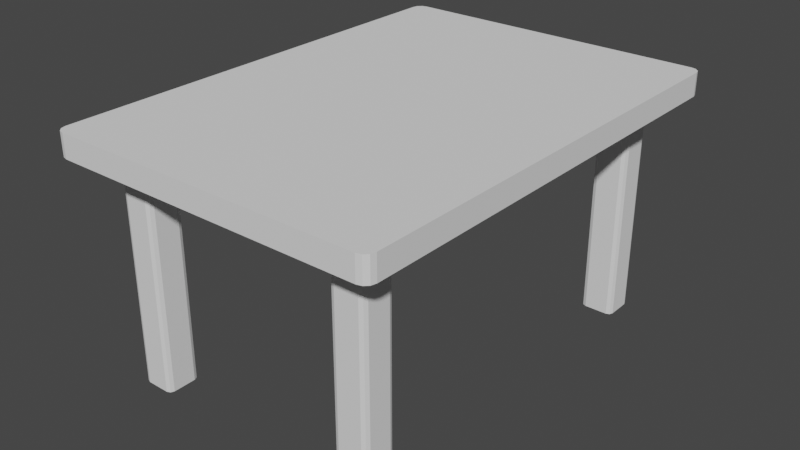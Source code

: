 # Source: table_rec140.blend  (saved by Blender 3.4.6; exported with 4.5.12 LTS)
import bpy
from mathutils import Matrix  # noqa: F401  (used for matrix-valued properties, if any)

bpy.ops.wm.read_factory_settings(use_empty=True)
scene = bpy.context.scene
scene.name = 'Scene'

# ---- collections
col_collection = bpy.data.collections.new('Collection'); scene.collection.children.link(col_collection)

# ---- world
world_world = bpy.data.worlds.new('World'); scene.world = world_world
world_world.use_nodes = True; world_world.node_tree.nodes.clear()
_N = world_world.node_tree.nodes; _L = world_world.node_tree.links
n0 = _N.new('ShaderNodeOutputWorld'); n0.name = 'World Output'; n0.location = (300, 300)
n1 = _N.new('ShaderNodeBackground'); n1.name = 'Background'; n1.location = (10, 300)
n1.inputs[0].default_value = (0.05088, 0.05088, 0.05088, 1.0)
_L.new(n1.outputs[0], n0.inputs[0])
n0.is_active_output = True
world_world.color = (0.05088, 0.05088, 0.05088)
world_world.use_sun_shadow = False
world_world.sun_shadow_jitter_overblur = 0.0

# ---- meshes
me_x = bpy.data.meshes.new('Куб')
me_x.from_pydata([(-0.3847, -0.5992, -0.0798), (-0.3997, -0.5842, -0.0798), (-0.3953, -0.5948, -0.0798), (-0.3997, -0.5842, -0.02982), (-0.3847, -0.5992, -0.02982), (-0.3953, -0.5948, -0.02982), (-0.3997, 0.5865, -0.0798), (-0.3847, 0.6015, -0.0798), (-0.3953, 0.5971, -0.0798), (-0.3847, 0.6015, -0.02982), (-0.3997, 0.5865, -0.02982), (-0.3953, 0.5971, -0.02982), (0.4002, -0.5842, -0.0798), (0.3852, -0.5992, -0.0798), (0.3958, -0.5948, -0.0798), (0.3852, -0.5992, -0.02982), (0.4002, -0.5842, -0.02982), (0.3958, -0.5948, -0.02982), (0.3852, 0.6015, -0.0798), (0.4002, 0.5865, -0.0798), (0.3958, 0.5971, -0.0798), (0.4002, 0.5865, -0.02982), (0.3852, 0.6015, -0.02982), (0.3958, 0.5971, -0.02982), (-0.3847, -0.5992, -0.6998), (-0.3997, -0.5842, -0.6998), (-0.3953, -0.5948, -0.6998), (-0.3997, -0.5842, -0.0798), (-0.3847, -0.5992, -0.0798), (-0.3953, -0.5948, -0.0798), (-0.3997, -0.5142, -0.6998), (-0.3847, -0.4992, -0.6998), (-0.3953, -0.5036, -0.6998), (-0.3847, -0.4992, -0.0798), (-0.3997, -0.5142, -0.0798), (-0.3953, -0.5036, -0.0798), (-0.2997, -0.5842, -0.6998), (-0.3147, -0.5992, -0.6998), (-0.3041, -0.5948, -0.6998), (-0.3147, -0.5992, -0.0798), (-0.2997, -0.5842, -0.0798), (-0.3041, -0.5948, -0.0798), (-0.3147, -0.4992, -0.6998), (-0.2997, -0.5142, -0.6998), (-0.3041, -0.5036, -0.6998), (-0.2997, -0.5142, -0.0798), (-0.3147, -0.4992, -0.0798), (-0.3041, -0.5036, -0.0798), (-0.3847, 0.5014, -0.6996), (-0.3997, 0.5164, -0.6996), (-0.3953, 0.5058, -0.6996), (-0.3997, 0.5164, -0.0798), (-0.3847, 0.5014, -0.0798), (-0.3953, 0.5058, -0.0798), (-0.3997, 0.5864, -0.6996), (-0.3847, 0.6014, -0.6996), (-0.3953, 0.597, -0.6996), (-0.3847, 0.6014, -0.0798), (-0.3997, 0.5864, -0.0798), (-0.3953, 0.597, -0.0798), (-0.2997, 0.5164, -0.6996), (-0.3147, 0.5014, -0.6996), (-0.3041, 0.5058, -0.6996), (-0.3147, 0.5014, -0.0798), (-0.2997, 0.5164, -0.0798), (-0.3041, 0.5058, -0.0798), (-0.3147, 0.6014, -0.6996), (-0.2997, 0.5864, -0.6996), (-0.3041, 0.597, -0.6996), (-0.2997, 0.5864, -0.0798), (-0.3147, 0.6014, -0.0798), (-0.3041, 0.597, -0.0798), (0.3152, -0.5992, -0.7), (0.3002, -0.5842, -0.7), (0.3046, -0.5948, -0.7), (0.3002, -0.5842, -0.07979), (0.3152, -0.5992, -0.07979), (0.3046, -0.5948, -0.07979), (0.3002, -0.5142, -0.7), (0.3152, -0.4992, -0.7), (0.3046, -0.5036, -0.7), (0.3152, -0.4992, -0.07979), (0.3002, -0.5142, -0.07979), (0.3046, -0.5036, -0.07979), (0.4002, -0.5842, -0.7), (0.3852, -0.5992, -0.7), (0.3958, -0.5948, -0.7), (0.3852, -0.5992, -0.07979), (0.4002, -0.5842, -0.07979), (0.3958, -0.5948, -0.07979), (0.3852, -0.4992, -0.7), (0.4002, -0.5142, -0.7), (0.3958, -0.5036, -0.7), (0.4002, -0.5142, -0.07979), (0.3852, -0.4992, -0.07979), (0.3958, -0.5036, -0.07979), (0.3152, 0.5014, -0.6996), (0.3002, 0.5164, -0.6996), (0.3046, 0.5058, -0.6996), (0.3002, 0.5164, -0.07979), (0.3152, 0.5014, -0.07979), (0.3046, 0.5058, -0.07979), (0.3002, 0.5864, -0.6996), (0.3152, 0.6014, -0.6996), (0.3046, 0.597, -0.6996), (0.3152, 0.6014, -0.07979), (0.3002, 0.5864, -0.07979), (0.3046, 0.597, -0.07979), (0.4002, 0.5164, -0.6996), (0.3852, 0.5014, -0.6996), (0.3958, 0.5058, -0.6996), (0.3852, 0.5014, -0.07979), (0.4002, 0.5164, -0.07979), (0.3958, 0.5058, -0.07979), (0.3852, 0.6014, -0.6996), (0.4002, 0.5864, -0.6996), (0.3958, 0.597, -0.6996), (0.4002, 0.5864, -0.07979), (0.3852, 0.6014, -0.07979), (0.3958, 0.597, -0.07979), (-0.4705, -0.6999, 0.03988), (-0.5005, -0.6699, 0.03988), (-0.4855, -0.6959, 0.03988), (-0.4965, -0.6849, 0.03988), (-0.5005, -0.6699, -0.0301), (-0.4705, -0.6999, -0.0301), (-0.4965, -0.6849, -0.0301), (-0.4855, -0.6959, -0.0301), (-0.5005, 0.6699, 0.03988), (-0.4705, 0.6999, 0.03988), (-0.4965, 0.6849, 0.03988), (-0.4855, 0.6959, 0.03988), (-0.4705, 0.6999, -0.0301), (-0.5005, 0.6699, -0.0301), (-0.4855, 0.6959, -0.0301), (-0.4965, 0.6849, -0.0301), (0.5005, -0.6699, 0.03988), (0.4705, -0.6999, 0.03988), (0.4965, -0.6849, 0.03988), (0.4855, -0.6959, 0.03988), (0.4705, -0.6999, -0.0301), (0.5005, -0.6699, -0.0301), (0.4855, -0.6959, -0.0301), (0.4965, -0.6849, -0.0301), (0.4705, 0.6999, 0.03988), (0.5005, 0.6699, 0.03988), (0.4855, 0.6959, 0.03988), (0.4965, 0.6849, 0.03988), (0.5005, 0.6699, -0.0301), (0.4705, 0.6999, -0.0301), (0.4965, 0.6849, -0.0301), (0.4855, 0.6959, -0.0301)], [], [(13, 15, 4, 0), (19, 21, 16, 12), (30, 32, 31, 42, 44, 43, 36, 38, 37, 24, 26, 25), (21, 23, 22, 9, 11, 10, 3, 5, 4, 15, 17, 16), (1, 3, 10, 6), (7, 9, 22, 18), (37, 39, 28, 24), (43, 45, 40, 36), (54, 56, 55, 66, 68, 67, 60, 62, 61, 48, 50, 49), (45, 47, 46, 33, 35, 34, 27, 29, 28, 39, 41, 40), (25, 27, 34, 30), (31, 33, 46, 42), (61, 63, 52, 48), (67, 69, 64, 60), (78, 80, 79, 90, 92, 91, 84, 86, 85, 72, 74, 73), (69, 71, 70, 57, 59, 58, 51, 53, 52, 63, 65, 64), (49, 51, 58, 54), (55, 57, 70, 66), (85, 87, 76, 72), (91, 93, 88, 84), (102, 104, 103, 114, 116, 115, 108, 110, 109, 96, 98, 97), (93, 95, 94, 81, 83, 82, 75, 77, 76, 87, 89, 88), (73, 75, 82, 78), (79, 81, 94, 90), (109, 111, 100, 96), (115, 117, 112, 108), (117, 119, 118, 105, 107, 106, 99, 101, 100, 111, 113, 112), (97, 99, 106, 102), (103, 105, 118, 114), (0, 4, 5, 2), (2, 5, 3, 1), (9, 7, 8, 11), (11, 8, 6, 10), (21, 19, 20, 23), (23, 20, 18, 22), (15, 13, 14, 17), (17, 14, 12, 16), (24, 28, 29, 26), (26, 29, 27, 25), (33, 31, 32, 35), (35, 32, 30, 34), (45, 43, 44, 47), (47, 44, 42, 46), (39, 37, 38, 41), (41, 38, 36, 40), (48, 52, 53, 50), (50, 53, 51, 49), (57, 55, 56, 59), (59, 56, 54, 58), (69, 67, 68, 71), (71, 68, 66, 70), (63, 61, 62, 65), (65, 62, 60, 64), (72, 76, 77, 74), (74, 77, 75, 73), (81, 79, 80, 83), (83, 80, 78, 82), (93, 91, 92, 95), (95, 92, 90, 94), (87, 85, 86, 89), (89, 86, 84, 88), (96, 100, 101, 98), (98, 101, 99, 97), (105, 103, 104, 107), (107, 104, 102, 106), (117, 115, 116, 119), (119, 116, 114, 118), (111, 109, 110, 113), (113, 110, 108, 112), (6, 8, 7, 18, 20, 19, 12, 14, 13, 0, 2, 1), (137, 140, 125, 120), (145, 148, 141, 136), (148, 150, 151, 149, 132, 134, 135, 133, 124, 126, 127, 125, 140, 142, 143, 141), (121, 124, 133, 128), (129, 132, 149, 144), (120, 125, 127, 122), (122, 127, 126, 123), (123, 126, 124, 121), (132, 129, 131, 134), (134, 131, 130, 135), (135, 130, 128, 133), (148, 145, 147, 150), (150, 147, 146, 151), (151, 146, 144, 149), (140, 137, 139, 142), (142, 139, 138, 143), (143, 138, 136, 141), (128, 130, 131, 129, 144, 146, 147, 145, 136, 138, 139, 137, 120, 122, 123, 121)])
_uv = me_x.uv_layers.new(name='UVКарта')
_uv.uv.foreach_set('vector', [0.375, 0.7542, 0.625, 0.7542, 0.625, 0.9958, 0.375, 0.9958, 0.375, 0.5019, 0.625, 0.5019, 0.625, 0.7481, 0.375, 0.7481, 0.125, 0.5375, 0.136, 0.511, 0.1625, 0.5, 0.3375, 0.5, 0.364, 0.511, 0.375, 0.5375, 0.375, 0.7125, 0.364, 0.739, 0.3375, 0.75, 0.1625, 0.75, 0.136, 0.739, 0.125, 0.7125, 0.625, 0.5019, 0.6262, 0.5005, 0.6292, 0.5, 0.8708, 0.5, 0.8738, 0.5005, 0.875, 0.5019, 0.875, 0.7481, 0.8738, 0.7495, 0.8708, 0.75, 0.6292, 0.75, 0.6262, 0.7495, 0.625, 0.7481, 0.375, 0.001875, 0.625, 0.001875, 0.625, 0.2481, 0.375, 0.2481, 0.375, 0.2542, 0.625, 0.2542, 0.625, 0.4958, 0.375, 0.4958, 0.375, 0.7875, 0.625, 0.7875, 0.625, 0.9625, 0.375, 0.9625, 0.375, 0.5375, 0.625, 0.5375, 0.625, 0.7125, 0.375, 0.7125, 0.125, 0.5375, 0.136, 0.511, 0.1625, 0.5, 0.3375, 0.5, 0.364, 0.511, 0.375, 0.5375, 0.375, 0.7125, 0.364, 0.739, 0.3375, 0.75, 0.1625, 0.75, 0.136, 0.739, 0.125, 0.7125, 0.625, 0.5375, 0.636, 0.511, 0.6625, 0.5, 0.8375, 0.5, 0.864, 0.511, 0.875, 0.5375, 0.875, 0.7125, 0.864, 0.739, 0.8375, 0.75, 0.6625, 0.75, 0.636, 0.739, 0.625, 0.7125, 0.375, 0.0375, 0.625, 0.0375, 0.625, 0.2125, 0.375, 0.2125, 0.375, 0.2875, 0.625, 0.2875, 0.625, 0.4625, 0.375, 0.4625, 0.375, 0.7875, 0.625, 0.7875, 0.625, 0.9625, 0.375, 0.9625, 0.375, 0.5375, 0.625, 0.5375, 0.625, 0.7125, 0.375, 0.7125, 0.125, 0.5375, 0.136, 0.511, 0.1625, 0.5, 0.3375, 0.5, 0.364, 0.511, 0.375, 0.5375, 0.375, 0.7125, 0.364, 0.739, 0.3375, 0.75, 0.1625, 0.75, 0.136, 0.739, 0.125, 0.7125, 0.625, 0.5375, 0.636, 0.511, 0.6625, 0.5, 0.8375, 0.5, 0.864, 0.511, 0.875, 0.5375, 0.875, 0.7125, 0.864, 0.739, 0.8375, 0.75, 0.6625, 0.75, 0.636, 0.739, 0.625, 0.7125, 0.375, 0.0375, 0.625, 0.0375, 0.625, 0.2125, 0.375, 0.2125, 0.375, 0.2875, 0.625, 0.2875, 0.625, 0.4625, 0.375, 0.4625, 0.375, 0.7875, 0.625, 0.7875, 0.625, 0.9625, 0.375, 0.9625, 0.375, 0.5375, 0.625, 0.5375, 0.625, 0.7125, 0.375, 0.7125, 0.125, 0.5375, 0.136, 0.511, 0.1625, 0.5, 0.3375, 0.5, 0.364, 0.511, 0.375, 0.5375, 0.375, 0.7125, 0.364, 0.739, 0.3375, 0.75, 0.1625, 0.75, 0.136, 0.739, 0.125, 0.7125, 0.625, 0.5375, 0.636, 0.511, 0.6625, 0.5, 0.8375, 0.5, 0.864, 0.511, 0.875, 0.5375, 0.875, 0.7125, 0.864, 0.739, 0.8375, 0.75, 0.6625, 0.75, 0.636, 0.739, 0.625, 0.7125, 0.375, 0.0375, 0.625, 0.0375, 0.625, 0.2125, 0.375, 0.2125, 0.375, 0.2875, 0.625, 0.2875, 0.625, 0.4625, 0.375, 0.4625, 0.375, 0.7875, 0.625, 0.7875, 0.625, 0.9625, 0.375, 0.9625, 0.375, 0.5375, 0.625, 0.5375, 0.625, 0.7125, 0.375, 0.7125, 0.625, 0.5375, 0.636, 0.511, 0.6625, 0.5, 0.8375, 0.5, 0.864, 0.511, 0.875, 0.5375, 0.875, 0.7125, 0.864, 0.739, 0.8375, 0.75, 0.6625, 0.75, 0.636, 0.739, 0.625, 0.7125, 0.375, 0.0375, 0.625, 0.0375, 0.625, 0.2125, 0.375, 0.2125, 0.375, 0.2875, 0.625, 0.2875, 0.625, 0.4625, 0.375, 0.4625, 0.375, 0.9958, 0.625, 0.9958, 0.625, 1.0, 0.375, 1.0, 0.375, 0.0, 0.625, 0.0, 0.625, 0.001875, 0.375, 0.001875, 0.625, 0.2542, 0.375, 0.2542, 0.375, 0.25, 0.625, 0.25, 0.625, 0.25, 0.375, 0.25, 0.375, 0.2481, 0.625, 0.2481, 0.625, 0.5019, 0.375, 0.5019, 0.375, 0.5, 0.625, 0.5, 0.625, 0.5, 0.375, 0.5, 0.375, 0.4958, 0.625, 0.4958, 0.625, 0.7542, 0.375, 0.7542, 0.375, 0.75, 0.625, 0.75, 0.625, 0.75, 0.375, 0.75, 0.375, 0.7481, 0.625, 0.7481, 0.375, 0.9625, 0.625, 0.9625, 0.625, 1.0, 0.375, 1.0, 0.375, 0.0, 0.625, 0.0, 0.625, 0.0375, 0.375, 0.0375, 0.625, 0.2875, 0.375, 0.2875, 0.375, 0.25, 0.625, 0.25, 0.625, 0.25, 0.375, 0.25, 0.375, 0.2125, 0.625, 0.2125, 0.625, 0.5375, 0.375, 0.5375, 0.375, 0.5, 0.625, 0.5, 0.625, 0.5, 0.375, 0.5, 0.375, 0.4625, 0.625, 0.4625, 0.625, 0.7875, 0.375, 0.7875, 0.375, 0.75, 0.625, 0.75, 0.625, 0.75, 0.375, 0.75, 0.375, 0.7125, 0.625, 0.7125, 0.375, 0.9625, 0.625, 0.9625, 0.625, 1.0, 0.375, 1.0, 0.375, 0.0, 0.625, 0.0, 0.625, 0.0375, 0.375, 0.0375, 0.625, 0.2875, 0.375, 0.2875, 0.375, 0.25, 0.625, 0.25, 0.625, 0.25, 0.375, 0.25, 0.375, 0.2125, 0.625, 0.2125, 0.625, 0.5375, 0.375, 0.5375, 0.375, 0.5, 0.625, 0.5, 0.625, 0.5, 0.375, 0.5, 0.375, 0.4625, 0.625, 0.4625, 0.625, 0.7875, 0.375, 0.7875, 0.375, 0.75, 0.625, 0.75, 0.625, 0.75, 0.375, 0.75, 0.375, 0.7125, 0.625, 0.7125, 0.375, 0.9625, 0.625, 0.9625, 0.625, 1.0, 0.375, 1.0, 0.375, 0.0, 0.625, 0.0, 0.625, 0.0375, 0.375, 0.0375, 0.625, 0.2875, 0.375, 0.2875, 0.375, 0.25, 0.625, 0.25, 0.625, 0.25, 0.375, 0.25, 0.375, 0.2125, 0.625, 0.2125, 0.625, 0.5375, 0.375, 0.5375, 0.375, 0.5, 0.625, 0.5, 0.625, 0.5, 0.375, 0.5, 0.375, 0.4625, 0.625, 0.4625, 0.625, 0.7875, 0.375, 0.7875, 0.375, 0.75, 0.625, 0.75, 0.625, 0.75, 0.375, 0.75, 0.375, 0.7125, 0.625, 0.7125, 0.375, 0.9625, 0.625, 0.9625, 0.625, 1.0, 0.375, 1.0, 0.375, 0.0, 0.625, 0.0, 0.625, 0.0375, 0.375, 0.0375, 0.625, 0.2875, 0.375, 0.2875, 0.375, 0.25, 0.625, 0.25, 0.625, 0.25, 0.375, 0.25, 0.375, 0.2125, 0.625, 0.2125, 0.625, 0.5375, 0.375, 0.5375, 0.375, 0.5, 0.625, 0.5, 0.625, 0.5, 0.375, 0.5, 0.375, 0.4625, 0.625, 0.4625, 0.625, 0.7875, 0.375, 0.7875, 0.375, 0.75, 0.625, 0.75, 0.625, 0.75, 0.375, 0.75, 0.375, 0.7125, 0.625, 0.7125, 0.125, 0.5019, 0.1262, 0.5005, 0.1292, 0.5, 0.3708, 0.5, 0.3738, 0.5005, 0.375, 0.5019, 0.375, 0.7481, 0.3738, 0.7495, 0.3708, 0.75, 0.1292, 0.75, 0.1262, 0.7495, 0.125, 0.7481, 0.375, 0.7575, 0.625, 0.7575, 0.625, 0.9925, 0.375, 0.9925, 0.375, 0.5054, 0.625, 0.5054, 0.625, 0.7446, 0.375, 0.7446, 0.625, 0.5054, 0.626, 0.5027, 0.6287, 0.5007, 0.6325, 0.5, 0.8675, 0.5, 0.8713, 0.5007, 0.874, 0.5027, 0.875, 0.5054, 0.875, 0.7446, 0.874, 0.7473, 0.8713, 0.7493, 0.8675, 0.75, 0.6325, 0.75, 0.6287, 0.7493, 0.626, 0.7473, 0.625, 0.7446, 0.375, 0.005358, 0.625, 0.005358, 0.625, 0.2446, 0.375, 0.2446, 0.375, 0.2575, 0.625, 0.2575, 0.625, 0.4925, 0.375, 0.4925, 0.375, 0.9925, 0.625, 0.9925, 0.625, 1.0, 0.375, 1.0, 0.375, 0.0, 0.625, 0.0, 0.625, 0.002679, 0.375, 0.002679, 0.375, 0.002679, 0.625, 0.002679, 0.625, 0.005358, 0.375, 0.005358, 0.625, 0.2575, 0.375, 0.2575, 0.375, 0.2537, 0.625, 0.2537, 0.625, 0.2537, 0.375, 0.2537, 0.375, 0.2473, 0.625, 0.2473, 0.625, 0.2473, 0.375, 0.2473, 0.375, 0.2446, 0.625, 0.2446, 0.625, 0.5054, 0.375, 0.5054, 0.375, 0.5027, 0.625, 0.5027, 0.625, 0.5027, 0.375, 0.5027, 0.375, 0.4963, 0.625, 0.4963, 0.625, 0.4963, 0.375, 0.4963, 0.375, 0.4925, 0.625, 0.4925, 0.625, 0.7575, 0.375, 0.7575, 0.375, 0.7537, 0.625, 0.7537, 0.625, 0.7537, 0.375, 0.7537, 0.375, 0.7473, 0.625, 0.7473, 0.625, 0.7473, 0.375, 0.7473, 0.375, 0.7446, 0.625, 0.7446, 0.125, 0.5054, 0.126, 0.5027, 0.1287, 0.5007, 0.1325, 0.5, 0.3675, 0.5, 0.3713, 0.5007, 0.374, 0.5027, 0.375, 0.5054, 0.375, 0.7446, 0.374, 0.7473, 0.3713, 0.7493, 0.3675, 0.75, 0.1325, 0.75, 0.1287, 0.7493, 0.126, 0.7473, 0.125, 0.7446])
me_x.update()

# ---- objects
ob_x = bpy.data.objects.new('Куб', me_x)

# ---- transforms, parenting, visibility, modifiers, constraints
ob_x.location = (0.0, 0.0, 0.7)

# ---- collection membership
col_collection.objects.link(ob_x)

# ---- scene / render settings (as saved in the file)
scene.frame_start = 1; scene.frame_end = 250; scene.frame_set(1)
scene.render.engine = 'BLENDER_EEVEE_NEXT'
scene.cycles.sampling_pattern = 'TABULATED_SOBOL'
scene.cycles.use_light_tree = False
scene.view_settings.view_transform = 'Filmic'
bpy.context.view_layer.update()

# ---- added for rendering (the .blend has no active camera and no usable light): camera, sun
cam_auto = bpy.data.cameras.new('AutoCamera')
cam_auto.lens = 50.0
cam_auto.sensor_width = 36.0
cam_auto.clip_end = 1000.0
ob_auto_camera = bpy.data.objects.new('AutoCamera', cam_auto)
scene.collection.objects.link(ob_auto_camera)
ob_auto_camera.location = (1.73313, -2.07976, 1.75643)
ob_auto_camera.rotation_euler = (1.09748, -7.21219e-08, 0.694738)
scene.camera = ob_auto_camera
light_auto_sun = bpy.data.lights.new('AutoSun', 'SUN')
light_auto_sun.energy = 3.0
light_auto_sun.angle = 0.0523599
ob_auto_sun = bpy.data.objects.new('AutoSun', light_auto_sun)
scene.collection.objects.link(ob_auto_sun)
ob_auto_sun.rotation_euler = (0.872665, 0.174533, 0.523599)
bpy.context.view_layer.update()
